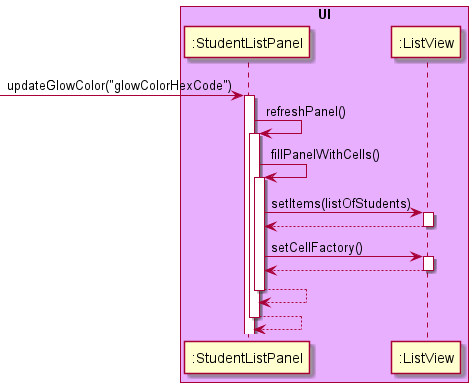

The diagram above was rendered by PlantUML. Its source (embedded in the PNG):
@startuml
participant ":StudentListPanel" as Foo
participant ":ListView"         as Foo1

box "UI" #e9afff
participant Foo
participant Foo1
endbox
'studentListView.setItems(studentList);
'studentListView.setCellFactory(listView -> new StudentListViewCell());

-> Foo : updateGlowColor("glowColorHexCode")
activate Foo
Foo -> Foo: refreshPanel()
activate Foo
Foo -> Foo: fillPanelWithCells()
activate Foo
Foo -> Foo1 : setItems(listOfStudents)
activate Foo1
return
Foo -> Foo1 : setCellFactory()
activate Foo1
return
return
return

@enduml